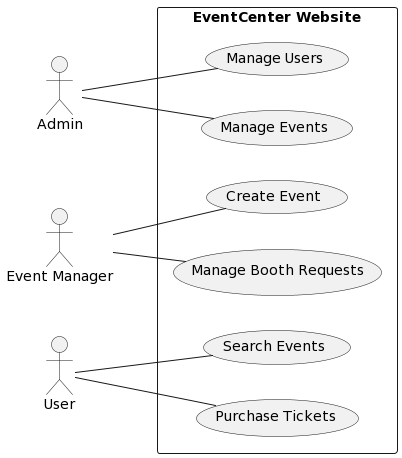

The diagram above was rendered by PlantUML. Its source (embedded in the PNG):
@startuml
left to right direction
actor Admin
actor "Event Manager" as EM
actor User

rectangle "EventCenter Website" {
  usecase "Manage Users" as UC1
  usecase "Manage Events" as UC2
  usecase "Create Event" as UC3
  usecase "Manage Booth Requests" as UC4
  usecase "Search Events" as UC5
  usecase "Purchase Tickets" as UC6
}

Admin -- UC1
Admin -- UC2
EM -- UC3
EM -- UC4
User -- UC5
User -- UC6
@enduml